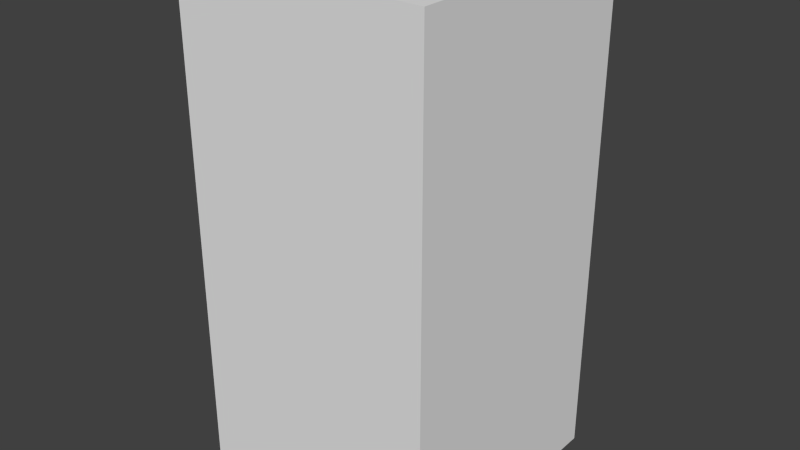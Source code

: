 # Source: greyArrowFour.blend  (saved by Blender 2.68.0; exported with 4.5.12 LTS)
import bpy
from mathutils import Matrix  # noqa: F401  (used for matrix-valued properties, if any)

bpy.ops.wm.read_factory_settings(use_empty=True)
scene = bpy.context.scene
scene.name = 'Scene'

# ---- collections
col_collection_1 = bpy.data.collections.new('Collection 1'); scene.collection.children.link(col_collection_1)

# ---- world
world_world = bpy.data.worlds.new('World'); scene.world = world_world
world_world.color = (0.05088, 0.05088, 0.05088)
world_world.use_sun_shadow = False
world_world.sun_shadow_jitter_overblur = 0.0
world_world.cycles.sampling_method = 'MANUAL'
world_world.cycles.sample_map_resolution = 256

# ---- meshes
me_greyarrowfour = bpy.data.meshes.new('greyArrowFour')
me_greyarrowfour.from_pydata([(-0.5, -0.5, -1.0), (-0.5, 0.5, -1.0), (0.5, 0.5, -1.0), (0.5, -0.5, -1.0), (-0.5, -0.5, 1.0), (-0.5, 0.5, 1.0), (0.5, 0.5, 1.0), (0.5, -0.5, 1.0)], [], [(4, 5, 1, 0), (5, 6, 2, 1), (6, 7, 3, 2), (7, 4, 0, 3), (0, 1, 2, 3), (7, 6, 5, 4)])
me_greyarrowfour.use_remesh_preserve_volume = False
me_greyarrowfour.use_remesh_preserve_attributes = False
me_greyarrowfour.use_mirror_vertex_groups = False
me_greyarrowfour.update()

# ---- objects
ob_greyarrowfour = bpy.data.objects.new('greyArrowFour', me_greyarrowfour)

# ---- transforms, parenting, visibility, modifiers, constraints
ob_greyarrowfour.location = (0.0, 0.0, 0.0)
ob_greyarrowfour.lineart.crease_threshold = 0.0

# ---- collection membership
col_collection_1.objects.link(ob_greyarrowfour)

# ---- scene / render settings (as saved in the file)
scene.frame_start = 1; scene.frame_end = 250; scene.frame_set(1)
scene.render.engine = 'BLENDER_EEVEE_NEXT'
scene.render.image_settings.color_mode = 'RGB'
scene.render.image_settings.compression = 90
scene.render.resolution_percentage = 50
scene.render.dither_intensity = 0.0
scene.cycles.use_denoising = False
scene.cycles.samples = 10
scene.cycles.sampling_pattern = 'TABULATED_SOBOL'
scene.cycles.light_sampling_threshold = 0.0
scene.cycles.use_adaptive_sampling = False
scene.cycles.use_light_tree = False
scene.cycles.blur_glossy = 0.0
scene.cycles.volume_bounces = 1
scene.cycles.pixel_filter_type = 'GAUSSIAN'
scene.cycles.sample_clamp_indirect = 0.0
scene.view_settings.view_transform = 'Standard'
bpy.context.view_layer.update()

# ---- added for rendering (the .blend has no active camera and no usable light): camera, sun
cam_auto = bpy.data.cameras.new('AutoCamera')
cam_auto.lens = 50.0
cam_auto.sensor_width = 36.0
cam_auto.clip_end = 1000.0
ob_auto_camera = bpy.data.objects.new('AutoCamera', cam_auto)
scene.collection.objects.link(ob_auto_camera)
ob_auto_camera.location = (2.26633, -2.71959, 1.81306)
ob_auto_camera.rotation_euler = (1.09748, -7.21219e-08, 0.694738)
scene.camera = ob_auto_camera
light_auto_sun = bpy.data.lights.new('AutoSun', 'SUN')
light_auto_sun.energy = 3.0
light_auto_sun.angle = 0.0523599
ob_auto_sun = bpy.data.objects.new('AutoSun', light_auto_sun)
scene.collection.objects.link(ob_auto_sun)
ob_auto_sun.rotation_euler = (0.872665, 0.174533, 0.523599)
bpy.context.view_layer.update()
